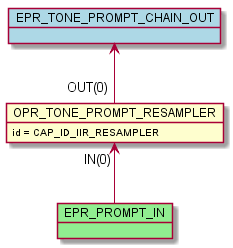

The diagram above was rendered by PlantUML. Its source (embedded in the PNG):
@startuml inline_umlgraph_30.png
    object OPR_TONE_PROMPT_RESAMPLER
    OPR_TONE_PROMPT_RESAMPLER : id = CAP_ID_IIR_RESAMPLER
    object EPR_PROMPT_IN #lightgreen
    OPR_TONE_PROMPT_RESAMPLER "IN(0)" <-- EPR_PROMPT_IN
    object EPR_TONE_PROMPT_CHAIN_OUT #lightblue
    EPR_TONE_PROMPT_CHAIN_OUT <-- "OUT(0)" OPR_TONE_PROMPT_RESAMPLER
@enduml